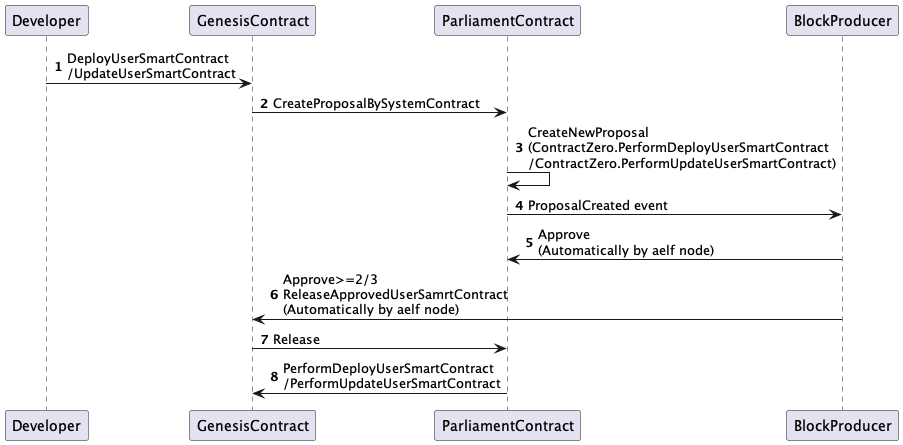

The diagram above was rendered by PlantUML. Its source (embedded in the PNG):
@startuml

autonumber

Developer -> GenesisContract: DeployUserSmartContract \n/UpdateUserSmartContract
GenesisContract -> ParliamentContract: CreateProposalBySystemContract
ParliamentContract -> ParliamentContract: CreateNewProposal \n(ContractZero.PerformDeployUserSmartContract \n/ContractZero.PerformUpdateUserSmartContract)
ParliamentContract -> BlockProducer: ProposalCreated event
BlockProducer -> ParliamentContract: Approve \n(Automatically by aelf node)

BlockProducer -> GenesisContract: Approve>=2/3 \nReleaseApprovedUserSamrtContract \n(Automatically by aelf node)
GenesisContract -> ParliamentContract: Release
ParliamentContract -> GenesisContract: PerformDeployUserSmartContract \n/PerformUpdateUserSmartContract


@enduml